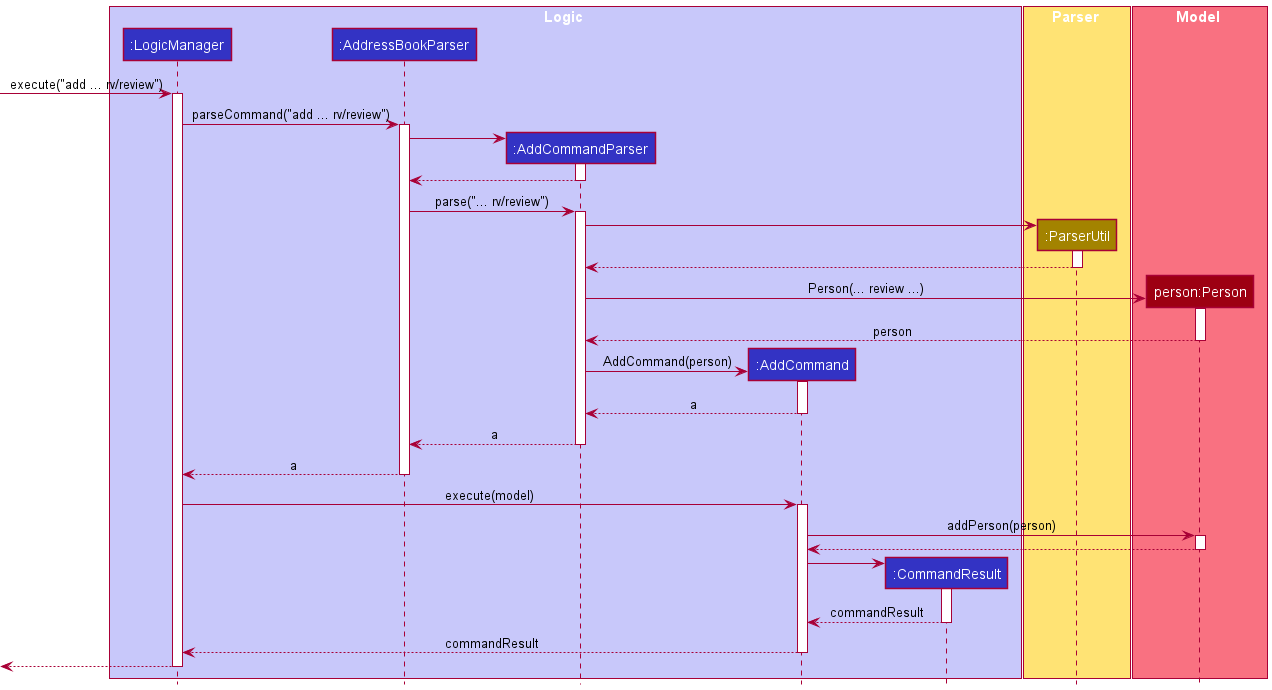

The diagram above was rendered by PlantUML. Its source (embedded in the PNG):
@startuml
!include style.puml
'https://plantuml.com/sequence-diagram

box Logic LOGIC_COLOR_T1

participant ":LogicManager" as LogicManager LOGIC_COLOR
participant ":AddressBookParser" as AddressBookParser LOGIC_COLOR
participant ":AddCommandParser" as AddCommandParser LOGIC_COLOR
participant ":AddCommand" as AddCommand LOGIC_COLOR
participant ":CommandResult" as CommandResult LOGIC_COLOR

end box

box Parser STORAGE_COLOR_T1

participant ":ParserUtil" as ParserUtil STORAGE_COLOR
end box

box Model MODEL_COLOR_T1

participant "person:Person" as Person MODEL_COLOR
end box


[-> LogicManager : execute("add ... rv/review")
activate LogicManager

LogicManager -> AddressBookParser : parseCommand("add ... rv/review")
activate AddressBookParser

create AddCommandParser
AddressBookParser -> AddCommandParser
activate AddCommandParser

AddCommandParser --> AddressBookParser
deactivate AddCommandParser

AddressBookParser -> AddCommandParser : parse("... rv/review")
activate AddCommandParser

create ParserUtil
AddCommandParser -> ParserUtil
activate ParserUtil

ParserUtil --> AddCommandParser
deactivate ParserUtil

create Person
AddCommandParser -> Person : Person(... review ...)
activate Person

Person --> AddCommandParser : person
deactivate Person

create AddCommand
AddCommandParser -> AddCommand : AddCommand(person)
activate AddCommand

AddCommand --> AddCommandParser:a
deactivate AddCommand

AddCommandParser --> AddressBookParser:a
deactivate AddCommandParser

AddressBookParser --> LogicManager:a
deactivate AddressBookParser

LogicManager -> AddCommand : execute(model)
activate AddCommand

AddCommand -> Person : addPerson(person)
activate Person

Person --> AddCommand
deactivate Person

create CommandResult
AddCommand -> CommandResult
activate CommandResult

CommandResult --> AddCommand : commandResult
deactivate CommandResult

AddCommand --> LogicManager : commandResult
deactivate AddCommand

[<--LogicManager
deactivate LogicManager

@enduml